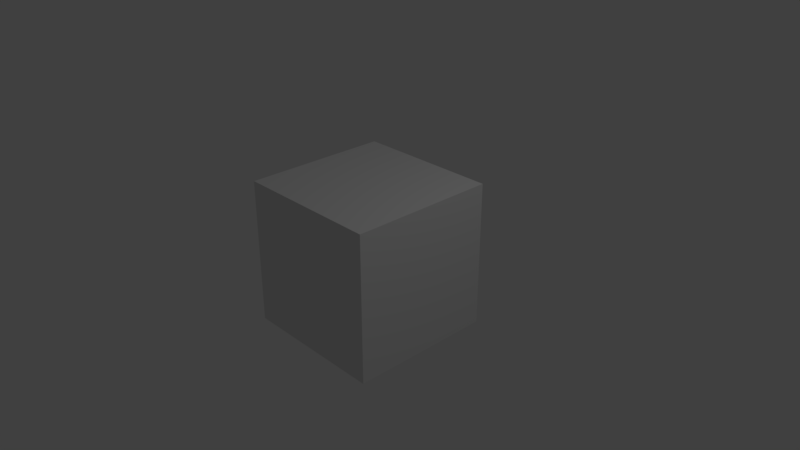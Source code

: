 # Source: ArcadeCar.blend  (saved by Blender 2.79.0; exported with 4.5.12 LTS)
import bpy
from mathutils import Matrix  # noqa: F401  (used for matrix-valued properties, if any)

bpy.ops.wm.read_factory_settings(use_empty=True)
scene = bpy.context.scene
scene.name = 'Scene'

# ---- collections
col_collection_1 = bpy.data.collections.new('Collection 1'); scene.collection.children.link(col_collection_1)

# ---- materials (node trees are filled in below, after node groups)
mat_material = bpy.data.materials.new('Material')
mat_material.alpha_threshold = 0.0
mat_material.use_transparent_shadow = False
mat_material.roughness = 0.5
mat_material.line_color = (0.0, 0.0, 0.0, 1.0)

# ---- material node trees

# ---- world
world_world = bpy.data.worlds.new('World'); scene.world = world_world
world_world.color = (0.05088, 0.05088, 0.05088)
world_world.use_sun_shadow = False
world_world.sun_shadow_jitter_overblur = 0.0
world_world.cycles.sampling_method = 'MANUAL'

# ---- cameras
cam_camera = bpy.data.cameras.new('Camera')
cam_camera.clip_end = 100.0
cam_camera.lens = 35.0
cam_camera.sensor_width = 32.0
cam_camera.sensor_height = 18.0
cam_camera.ortho_scale = 7.314
cam_camera.dof.focus_distance = 0.0
cam_camera.dof.aperture_fstop = 128.0

# ---- lights
light_lamp = bpy.data.lights.new('Lamp', 'POINT')
light_lamp.transmission_factor = 0.0
light_lamp.cutoff_distance = 30.0
light_lamp.energy = 100.0
light_lamp.shadow_buffer_clip_start = 1.001
light_lamp.shadow_soft_size = 0.1
light_lamp.shadow_maximum_resolution = 0.006
light_lamp.use_absolute_resolution = True

# ---- meshes
me_cube = bpy.data.meshes.new('Cube')
me_cube.from_pydata([(1.0, 1.0, -1.0), (1.0, -1.0, -1.0), (-1.0, -1.0, -1.0), (-1.0, 1.0, -1.0), (1.0, 1.0, 1.0), (1.0, -1.0, 1.0), (-1.0, -1.0, 1.0), (-1.0, 1.0, 1.0)], [], [(0, 1, 2, 3), (4, 7, 6, 5), (0, 4, 5, 1), (1, 5, 6, 2), (2, 6, 7, 3), (4, 0, 3, 7)])
me_cube.materials.append(mat_material)
me_cube.use_remesh_preserve_volume = False
me_cube.use_remesh_preserve_attributes = False
me_cube.use_mirror_vertex_groups = False
me_cube.update()

# ---- objects
ob_cube = bpy.data.objects.new('Cube', me_cube)
ob_lamp = bpy.data.objects.new('Lamp', light_lamp)
ob_camera = bpy.data.objects.new('Camera', cam_camera)

# ---- transforms, parenting, visibility, modifiers, constraints
ob_cube.location = (0.0, 0.0, 0.0)
ob_cube.lock_rotations_4d = False
ob_cube.empty_display_type = 'ARROWS'
ob_cube.lineart.crease_threshold = 0.0
ob_lamp.location = (4.076, 1.005, 5.904)
ob_lamp.rotation_euler = (0.6503, 0.05522, 1.866)
ob_lamp.lock_rotations_4d = False
ob_lamp.empty_display_type = 'ARROWS'
ob_lamp.color = (0.0, 0.0, 0.0, 0.0)
ob_lamp.lineart.crease_threshold = 0.0
ob_camera.location = (7.481, -6.508, 5.344)
ob_camera.rotation_euler = (1.109, 0.0, 0.8149)
ob_camera.lock_rotations_4d = False
ob_camera.empty_display_type = 'ARROWS'
ob_camera.color = (0.0, 0.0, 0.0, 0.0)
ob_camera.display_type = 'WIRE'
ob_camera.lineart.crease_threshold = 0.0

# ---- collection membership
col_collection_1.objects.link(ob_cube)
col_collection_1.objects.link(ob_lamp)
col_collection_1.objects.link(ob_camera)

# ---- scene / render settings (as saved in the file)
scene.camera = ob_camera
scene.frame_start = 1; scene.frame_end = 250; scene.frame_set(1)
scene.render.engine = 'BLENDER_EEVEE_NEXT'
scene.render.resolution_percentage = 50
scene.render.dither_intensity = 0.0
scene.cycles.use_denoising = False
scene.cycles.samples = 128
scene.cycles.sampling_pattern = 'TABULATED_SOBOL'
scene.cycles.use_adaptive_sampling = False
scene.cycles.use_light_tree = False
scene.cycles.blur_glossy = 0.0
scene.cycles.sample_clamp_indirect = 0.0
scene.view_settings.view_transform = 'Standard'
bpy.context.view_layer.update()
